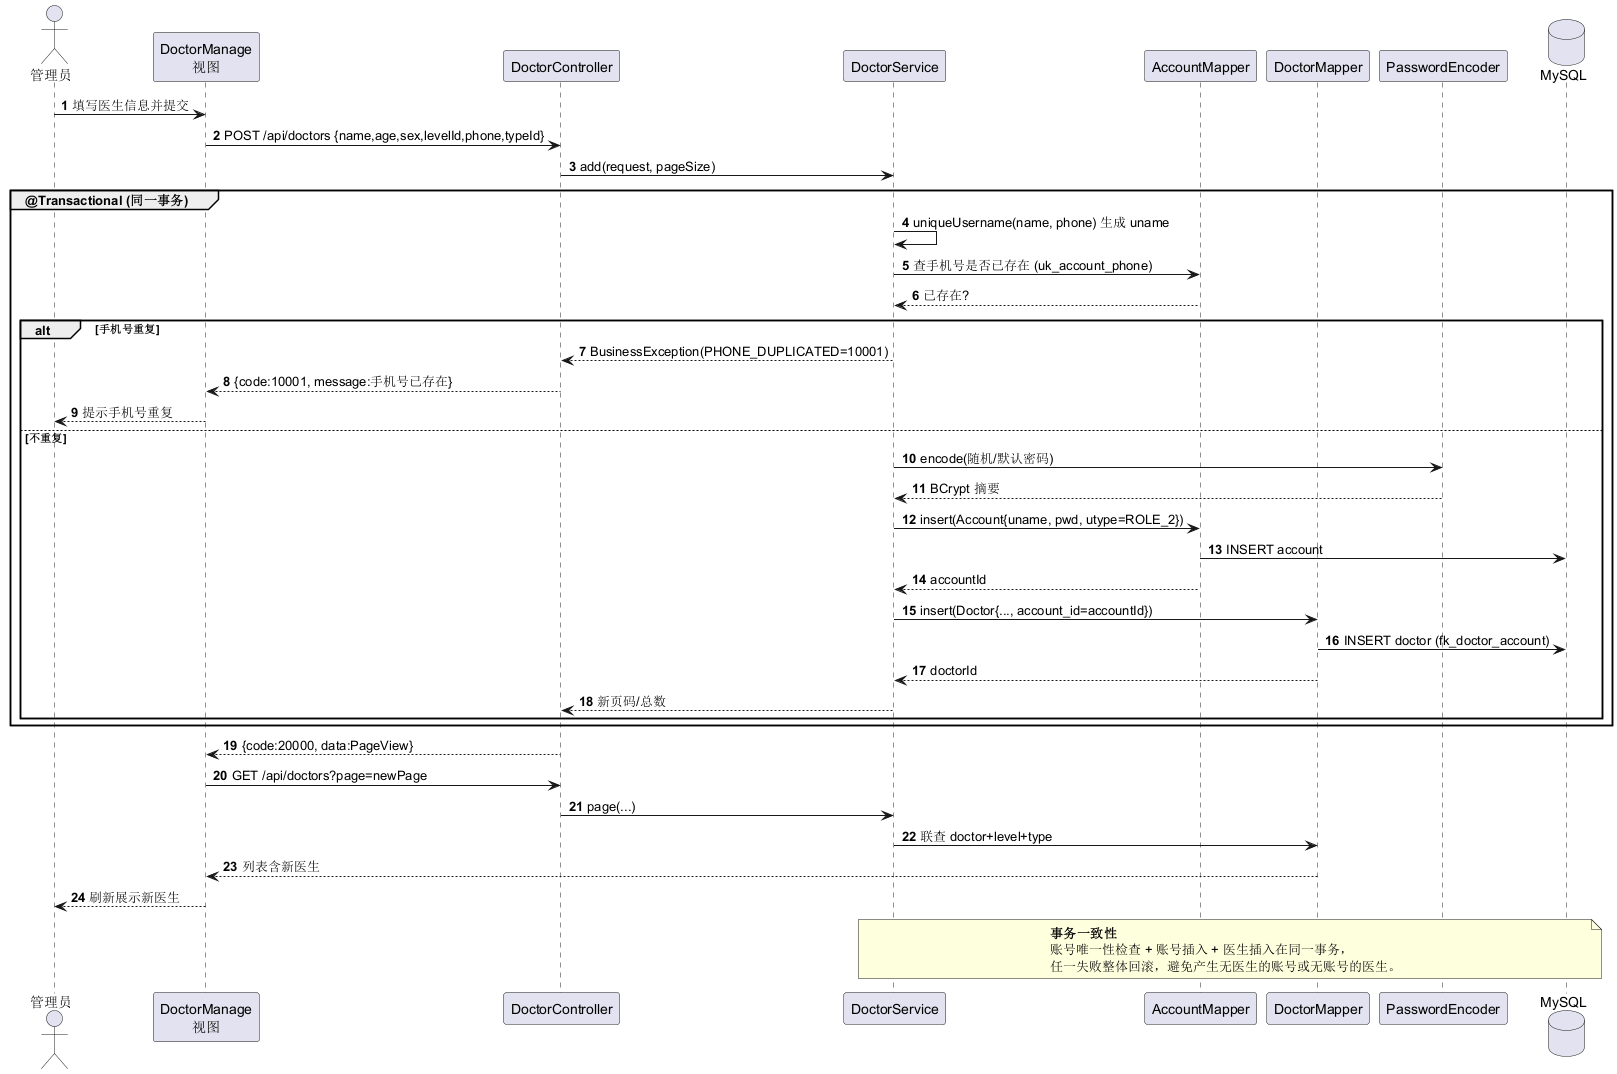

The diagram above was rendered by PlantUML. Its source (embedded in the PNG):
@startuml 15-新增医生顺序图
' =========================================================================
' 慧医数字医疗应用系统 -- 新增医生顺序图（Sequence Diagram）
' 阶段：动态建模
' 场景：管理员新增医生（含隐式建账号），同一事务保证一致性
' =========================================================================
skinparam shadowing false
autonumber

actor 管理员 as A
participant "DoctorManage\n视图" as V
participant "DoctorController" as DC
participant "DoctorService" as DS
participant "AccountMapper" as AM
participant "DoctorMapper" as DM
participant "PasswordEncoder" as PE
database "MySQL" as DB

A -> V : 填写医生信息并提交
V -> DC : POST /api/doctors {name,age,sex,levelId,phone,typeId}
DC -> DS : add(request, pageSize)

group @Transactional (同一事务)
  DS -> DS : uniqueUsername(name, phone) 生成 uname
  DS -> AM : 查手机号是否已存在 (uk_account_phone)
  AM --> DS : 已存在?
  alt 手机号重复
    DS --> DC : BusinessException(PHONE_DUPLICATED=10001)
    DC --> V : {code:10001, message:手机号已存在}
    V --> A : 提示手机号重复
  else 不重复
    DS -> PE : encode(随机/默认密码)
    PE --> DS : BCrypt 摘要
    DS -> AM : insert(Account{uname, pwd, utype=ROLE_2})
    AM -> DB : INSERT account
    AM --> DS : accountId
    DS -> DM : insert(Doctor{..., account_id=accountId})
    DM -> DB : INSERT doctor (fk_doctor_account)
    DM --> DS : doctorId
    DS --> DC : 新页码/总数
  end
end

DC --> V : {code:20000, data:PageView}
V -> DC : GET /api/doctors?page=newPage
DC -> DS : page(...)
DS -> DM : 联查 doctor+level+type
DM --> V : 列表含新医生
V --> A : 刷新展示新医生

note over DS, DB
  <b>事务一致性</b>
  账号唯一性检查 + 账号插入 + 医生插入在同一事务，
  任一失败整体回滚，避免产生无医生的账号或无账号的医生。
end note

@enduml